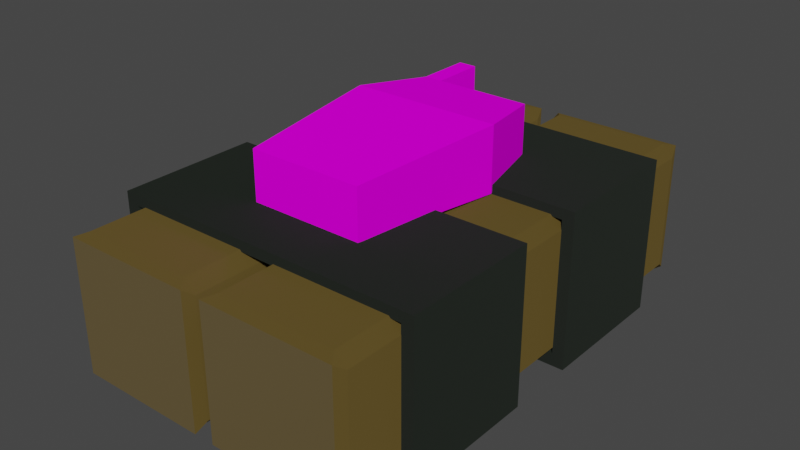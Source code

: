 # Source: c4.blend  (saved by Blender 2.90.8; exported with 4.5.12 LTS)
import bpy
from mathutils import Matrix  # noqa: F401  (used for matrix-valued properties, if any)

bpy.ops.wm.read_factory_settings(use_empty=True)
scene = bpy.context.scene
scene.name = 'Scene'

# ---- collections
col_collection = bpy.data.collections.new('Collection'); scene.collection.children.link(col_collection)

# ---- images (referenced by path relative to the original .blend; pixels are not part of the script)
import os
ASSET_DIR = os.environ.get("B2B_ASSET_DIR", "")  # directory of the original .blend (textures are referenced by path, not embedded)
HERE = os.path.dirname(os.path.abspath(__file__))  # packed textures are extracted next to this script under _unpacked/

def load_image(name, relpath, width, height, colorspace="sRGB"):
    """Load a texture the original file referenced (path relative to the .blend, or extracted next to this script)."""
    p = next((c for c in (os.path.join(HERE, relpath), os.path.join(ASSET_DIR, relpath)) if relpath and os.path.exists(c)), "")
    if p:
        img = bpy.data.images.load(p, check_existing=True)
        img.name = name
    else:  # same state as the original file: an image datablock whose file is absent (Cycles renders it pink)
        img = bpy.data.images.new(name, width, height)
        img.source = "FILE"
        img.filepath = "//" + (relpath or name)
    img.colorspace_settings.name = colorspace
    return img
img_plastic_rough_001_normal_jpg = load_image('Plastic_Rough_001_normal.jpg', 'Plastic_Rough_001_normal.jpg', 1024, 1024, 'sRGB')
img_nokia_jpg = load_image('nokia.jpg', 'nokia.jpg', 1024, 1024, 'sRGB')

# ---- materials (node trees are filled in below, after node groups)
mat_material_002 = bpy.data.materials.new('Material.002')
mat_material_002.use_transparent_shadow = False
mat_material_003 = bpy.data.materials.new('Material.003')
mat_material_003.use_transparent_shadow = False
mat_material_001 = bpy.data.materials.new('Material.001')
mat_material_001.use_transparent_shadow = False

# ---- material node trees
mat_material_002.use_nodes = True; mat_material_002.node_tree.nodes.clear()
_N = mat_material_002.node_tree.nodes; _L = mat_material_002.node_tree.links
n0 = _N.new('ShaderNodeTexImage'); n0.name = 'Image Texture'; n0.location = (-486, -198)
n0.image = img_plastic_rough_001_normal_jpg
n1 = _N.new('ShaderNodeBsdfPrincipled'); n1.name = 'Principled BSDF'; n1.location = (-62, 279)
n1.distribution = 'GGX'
n1.subsurface_method = 'BURLEY'
n1.inputs[0].default_value = (0.1065, 0.072, 0.01651, 1.0)
n1.inputs[2].default_value = 0.4864
n1.inputs[3].default_value = 1.45
n1.inputs[13].default_value = 0.4455
n1.inputs[27].default_value = (0.0, 0.0, 0.0, 1.0)
n1.inputs[28].default_value = 1.0
n2 = _N.new('ShaderNodeOutputMaterial'); n2.name = 'Material Output'; n2.location = (676, 299)
_L.new(n1.outputs[0], n2.inputs[0])
_L.new(n0.outputs[0], n1.inputs[5])
n2.is_active_output = True
mat_material_003.use_nodes = True; mat_material_003.node_tree.nodes.clear()
_N = mat_material_003.node_tree.nodes; _L = mat_material_003.node_tree.links
n0 = _N.new('ShaderNodeBsdfPrincipled'); n0.name = 'Principled BSDF'; n0.location = (10, 300)
n0.distribution = 'GGX'
n0.subsurface_method = 'BURLEY'
n0.inputs[2].default_value = 0.0
n0.inputs[3].default_value = 1.45
n0.inputs[13].default_value = 0.0
n0.inputs[27].default_value = (0.0, 0.0, 0.0, 1.0)
n0.inputs[28].default_value = 1.0
n1 = _N.new('ShaderNodeTexImage'); n1.name = 'Image Texture'; n1.location = (-369, 219)
n1.image = img_nokia_jpg
n2 = _N.new('ShaderNodeOutputMaterial'); n2.name = 'Material Output'; n2.location = (300, 300)
_L.new(n0.outputs[0], n2.inputs[0])
_L.new(n1.outputs[0], n0.inputs[0])
n2.is_active_output = True
mat_material_001.use_nodes = True; mat_material_001.node_tree.nodes.clear()
_N = mat_material_001.node_tree.nodes; _L = mat_material_001.node_tree.links
n0 = _N.new('ShaderNodeOutputMaterial'); n0.name = 'Material Output'; n0.location = (300, 300)
n1 = _N.new('ShaderNodeTexImage'); n1.name = 'Image Texture'; n1.location = (-286, -57)
n1.image = img_plastic_rough_001_normal_jpg
n2 = _N.new('ShaderNodeBsdfPrincipled'); n2.name = 'Principled BSDF'; n2.location = (10, 287)
n2.distribution = 'GGX'
n2.subsurface_method = 'BURLEY'
n2.inputs[0].default_value = (0.0006903, 0.004896, 0.0005101, 1.0)
n2.inputs[2].default_value = 1.0
n2.inputs[3].default_value = 1.45
n2.inputs[13].default_value = 0.6986
n2.inputs[20].default_value = 0.0
n2.inputs[27].default_value = (0.0, 0.0, 0.0, 1.0)
n2.inputs[28].default_value = 1.0
_L.new(n2.outputs[0], n0.inputs[0])
_L.new(n1.outputs[0], n2.inputs[5])
n0.is_active_output = True

# ---- world
world_world = bpy.data.worlds.new('World'); scene.world = world_world
world_world.use_nodes = True; world_world.node_tree.nodes.clear()
_N = world_world.node_tree.nodes; _L = world_world.node_tree.links
n0 = _N.new('ShaderNodeOutputWorld'); n0.name = 'World Output'; n0.location = (300, 300)
n1 = _N.new('ShaderNodeBackground'); n1.name = 'Background'; n1.location = (10, 300)
n1.inputs[0].default_value = (0.05088, 0.05088, 0.05088, 1.0)
_L.new(n1.outputs[0], n0.inputs[0])
n0.is_active_output = True
world_world.color = (0.05088, 0.05088, 0.05088)
world_world.use_sun_shadow = False
world_world.sun_shadow_jitter_overblur = 0.0

# ---- meshes
me_cube_001 = bpy.data.meshes.new('Cube.001')
me_cube_001.from_pydata([(-0.9529, -1.0, -0.9529), (-0.9529, -1.0, 0.9529), (-0.9529, 1.0, -0.9529), (-0.9529, 1.0, 0.9529), (0.9529, -1.0, -0.9529), (0.9529, -1.0, 0.9529), (0.9529, 1.0, -0.9529), (0.9529, 1.0, 0.9529), (-1.0, -0.9529, -0.8348), (-0.8348, -0.9529, -1.0), (-0.953, -1.0, -0.953), (-0.8348, -0.9529, 1.0), (-1.0, -0.9529, 0.8348), (-0.953, -1.0, 0.953), (-0.8348, 0.9529, -1.0), (-1.0, 0.9529, -0.8348), (-0.953, 1.0, -0.953), (-1.0, 0.9529, 0.8348), (-0.8348, 0.9529, 1.0), (-0.953, 1.0, 0.953), (0.8348, -0.9529, -1.0), (1.0, -0.9529, -0.8348), (0.953, -1.0, -0.953), (1.0, -0.9529, 0.8348), (0.8348, -0.9529, 1.0), (0.953, -1.0, 0.953), (1.0, 0.9529, -0.8348), (0.8348, 0.9529, -1.0), (0.953, 1.0, -0.953), (0.8348, 0.9529, 1.0), (1.0, 0.9529, 0.8348), (0.953, 1.0, 0.953)], [], [(4, 5, 1, 0), (31, 30, 26, 28, 6, 7), (28, 27, 14, 16, 2, 6), (25, 24, 11, 13, 1, 5), (2, 3, 7, 6), (8, 12, 17, 15), (19, 18, 29, 31, 7, 3), (3, 2, 16, 15, 17, 19), (5, 4, 22, 21, 23, 25), (26, 30, 23, 21), (14, 27, 20, 9), (29, 18, 11, 24), (0, 1, 13, 12, 8, 10), (8, 9, 10), (11, 12, 13), (14, 15, 16), (17, 18, 19), (20, 21, 22), (23, 24, 25), (26, 27, 28), (29, 30, 31), (8, 15, 14, 9), (26, 21, 20, 27), (11, 18, 17, 12), (23, 30, 29, 24), (10, 9, 20, 22, 4, 0)])
_uv = me_cube_001.uv_layers.new(name='UVMap')
_uv.uv.foreach_set('vector', [0.3809, 0.7559, 0.6191, 0.7559, 0.6191, 0.9941, 0.3809, 0.9941, 0.6191, 0.4941, 0.6043, 0.5059, 0.3957, 0.5059, 0.3809, 0.4941, 0.3809, 0.4941, 0.6191, 0.4941, 0.3809, 0.4941, 0.375, 0.4793, 0.375, 0.2707, 0.3809, 0.2559, 0.3809, 0.2559, 0.3809, 0.4941, 0.6191, 0.7559, 0.625, 0.7707, 0.625, 0.9793, 0.6191, 0.9941, 0.6191, 0.9941, 0.6191, 0.7559, 0.3809, 0.2559, 0.6191, 0.2559, 0.6191, 0.4941, 0.3809, 0.4941, 0.3957, 0.005883, 0.6043, 0.005883, 0.6043, 0.2441, 0.3957, 0.2441, 0.6191, 0.2559, 0.625, 0.2707, 0.625, 0.4793, 0.6191, 0.4941, 0.6191, 0.4941, 0.6191, 0.2559, 0.6191, 0.2559, 0.3809, 0.2559, 0.3809, 0.2559, 0.3957, 0.2441, 0.6043, 0.2441, 0.6191, 0.2559, 0.6191, 0.7559, 0.3809, 0.7559, 0.3809, 0.7559, 0.3957, 0.7441, 0.6043, 0.7441, 0.6191, 0.7559, 0.3957, 0.5059, 0.6043, 0.5059, 0.6043, 0.7441, 0.3957, 0.7441, 0.1457, 0.5059, 0.3543, 0.5059, 0.3543, 0.7441, 0.1457, 0.7441, 0.6457, 0.5059, 0.8543, 0.5059, 0.8543, 0.7441, 0.6457, 0.7441, 0.3809, 0.9941, 0.6191, 0.9941, 0.6191, 0.9941, 0.6043, 1.0, 0.3957, 1.0, 0.3809, 0.9941, 0.125, 0.7441, 0.1457, 0.7441, 0.1309, 0.7441, 0.625, 0.005883, 0.6043, 0.005883, 0.6191, 0.005883, 0.1457, 0.5059, 0.125, 0.5059, 0.1309, 0.5059, 0.6147, 0.25, 0.625, 0.2707, 0.6191, 0.2559, 0.3543, 0.7441, 0.375, 0.7441, 0.3691, 0.7441, 0.6147, 0.75, 0.625, 0.7707, 0.6191, 0.7559, 0.375, 0.5059, 0.3543, 0.5059, 0.3691, 0.5059, 0.625, 0.4852, 0.6043, 0.5059, 0.6191, 0.4941, 0.125, 0.7441, 0.125, 0.5059, 0.1457, 0.5059, 0.1457, 0.7441, 0.3957, 0.5059, 0.3957, 0.7441, 0.3543, 0.7441, 0.3543, 0.5059, 0.625, 0.005883, 0.625, 0.2441, 0.6043, 0.2441, 0.6043, 0.005883, 0.6043, 0.7441, 0.6043, 0.5059, 0.6457, 0.5059, 0.6457, 0.7441, 0.3809, 0.9941, 0.375, 0.9793, 0.375, 0.7707, 0.3809, 0.7559, 0.3809, 0.7559, 0.3809, 0.9941])
me_cube_001.materials.append(mat_material_002)
me_cube_001.use_remesh_fix_poles = True
me_cube_001.use_remesh_preserve_attributes = False
me_cube_001.use_mirror_vertex_groups = False
me_cube_001.update()
me_cube_002 = bpy.data.meshes.new('Cube.002')
me_cube_002.from_pydata([(-0.9529, -1.0, -0.9529), (-0.9529, -1.0, 0.9529), (-0.9529, 1.0, -0.9529), (-0.9529, 1.0, 0.9529), (0.9529, -1.0, -0.9529), (0.9529, -1.0, 0.9529), (0.9529, 1.0, -0.9529), (0.9529, 1.0, 0.9529), (-1.0, -0.9529, -0.8348), (-0.8348, -0.9529, -1.0), (-0.953, -1.0, -0.953), (-0.8348, -0.9529, 1.0), (-1.0, -0.9529, 0.8348), (-0.953, -1.0, 0.953), (-0.8348, 0.9529, -1.0), (-1.0, 0.9529, -0.8348), (-0.953, 1.0, -0.953), (-1.0, 0.9529, 0.8348), (-0.8348, 0.9529, 1.0), (-0.953, 1.0, 0.953), (0.8348, -0.9529, -1.0), (1.0, -0.9529, -0.8348), (0.953, -1.0, -0.953), (1.0, -0.9529, 0.8348), (0.8348, -0.9529, 1.0), (0.953, -1.0, 0.953), (1.0, 0.9529, -0.8348), (0.8348, 0.9529, -1.0), (0.953, 1.0, -0.953), (0.8348, 0.9529, 1.0), (1.0, 0.9529, 0.8348), (0.953, 1.0, 0.953)], [], [(4, 5, 1, 0), (31, 30, 26, 28, 6, 7), (28, 27, 14, 16, 2, 6), (25, 24, 11, 13, 1, 5), (2, 3, 7, 6), (8, 12, 17, 15), (19, 18, 29, 31, 7, 3), (3, 2, 16, 15, 17, 19), (5, 4, 22, 21, 23, 25), (26, 30, 23, 21), (14, 27, 20, 9), (29, 18, 11, 24), (0, 1, 13, 12, 8, 10), (8, 9, 10), (11, 12, 13), (14, 15, 16), (17, 18, 19), (20, 21, 22), (23, 24, 25), (26, 27, 28), (29, 30, 31), (8, 15, 14, 9), (26, 21, 20, 27), (11, 18, 17, 12), (23, 30, 29, 24), (10, 9, 20, 22, 4, 0)])
_uv = me_cube_002.uv_layers.new(name='UVMap')
_uv.uv.foreach_set('vector', [0.3809, 0.7559, 0.6191, 0.7559, 0.6191, 0.9941, 0.3809, 0.9941, 0.6191, 0.4941, 0.6043, 0.5059, 0.3957, 0.5059, 0.3809, 0.4941, 0.3809, 0.4941, 0.6191, 0.4941, 0.3809, 0.4941, 0.375, 0.4793, 0.375, 0.2707, 0.3809, 0.2559, 0.3809, 0.2559, 0.3809, 0.4941, 0.6191, 0.7559, 0.625, 0.7707, 0.625, 0.9793, 0.6191, 0.9941, 0.6191, 0.9941, 0.6191, 0.7559, 0.3809, 0.2559, 0.6191, 0.2559, 0.6191, 0.4941, 0.3809, 0.4941, 0.3957, 0.005883, 0.6043, 0.005883, 0.6043, 0.2441, 0.3957, 0.2441, 0.6191, 0.2559, 0.625, 0.2707, 0.625, 0.4793, 0.6191, 0.4941, 0.6191, 0.4941, 0.6191, 0.2559, 0.6191, 0.2559, 0.3809, 0.2559, 0.3809, 0.2559, 0.3957, 0.2441, 0.6043, 0.2441, 0.6191, 0.2559, 0.6191, 0.7559, 0.3809, 0.7559, 0.3809, 0.7559, 0.3957, 0.7441, 0.6043, 0.7441, 0.6191, 0.7559, 0.3957, 0.5059, 0.6043, 0.5059, 0.6043, 0.7441, 0.3957, 0.7441, 0.1457, 0.5059, 0.3543, 0.5059, 0.3543, 0.7441, 0.1457, 0.7441, 0.6457, 0.5059, 0.8543, 0.5059, 0.8543, 0.7441, 0.6457, 0.7441, 0.3809, 0.9941, 0.6191, 0.9941, 0.6191, 0.9941, 0.6043, 1.0, 0.3957, 1.0, 0.3809, 0.9941, 0.125, 0.7441, 0.1457, 0.7441, 0.1309, 0.7441, 0.625, 0.005883, 0.6043, 0.005883, 0.6191, 0.005883, 0.1457, 0.5059, 0.125, 0.5059, 0.1309, 0.5059, 0.6147, 0.25, 0.625, 0.2707, 0.6191, 0.2559, 0.3543, 0.7441, 0.375, 0.7441, 0.3691, 0.7441, 0.6147, 0.75, 0.625, 0.7707, 0.6191, 0.7559, 0.375, 0.5059, 0.3543, 0.5059, 0.3691, 0.5059, 0.625, 0.4852, 0.6043, 0.5059, 0.6191, 0.4941, 0.125, 0.7441, 0.125, 0.5059, 0.1457, 0.5059, 0.1457, 0.7441, 0.3957, 0.5059, 0.3957, 0.7441, 0.3543, 0.7441, 0.3543, 0.5059, 0.625, 0.005883, 0.625, 0.2441, 0.6043, 0.2441, 0.6043, 0.005883, 0.6043, 0.7441, 0.6043, 0.5059, 0.6457, 0.5059, 0.6457, 0.7441, 0.3809, 0.9941, 0.375, 0.9793, 0.375, 0.7707, 0.3809, 0.7559, 0.3809, 0.7559, 0.3809, 0.9941])
me_cube_002.materials.append(mat_material_002)
me_cube_002.use_remesh_fix_poles = True
me_cube_002.use_remesh_preserve_attributes = False
me_cube_002.use_mirror_vertex_groups = False
me_cube_002.update()
me_cube_003 = bpy.data.meshes.new('Cube.003')
me_cube_003.from_pydata([(-1.0, -1.0, -1.0), (-1.0, -1.0, 1.0), (-1.0, 1.0, -1.0), (-1.0, 1.0, 1.0), (1.0, -1.0, -1.0), (1.0, -1.0, 1.0), (1.0, 1.0, -1.0), (1.0, 1.0, 1.0), (-1.321, 0.3457, -1.321), (-1.321, 0.3457, 1.321), (1.321, 0.3457, -1.321), (1.321, 0.3457, 1.321), (-0.6804, 1.0, -1.0), (-0.6804, 1.0, 1.0), (-0.6804, -1.0, -1.0), (-0.6804, -1.0, 1.0), (-0.8987, 0.3457, 1.321), (-0.8987, 0.3457, -1.321), (-1.0, 1.48, 1.0), (-1.0, 1.48, -1.0), (-0.6804, 1.48, -1.0), (-0.6804, 1.48, 1.0)], [], [(8, 9, 3, 2), (12, 13, 7, 6), (10, 11, 5, 4), (14, 15, 1, 0), (17, 10, 4, 14), (16, 9, 1, 15), (13, 3, 9, 16), (12, 6, 10, 17), (6, 7, 11, 10), (0, 1, 9, 8), (2, 12, 17, 8), (7, 13, 16, 11), (11, 16, 15, 5), (8, 17, 14, 0), (4, 5, 15, 14), (13, 12, 20, 21), (19, 18, 21, 20), (2, 3, 18, 19), (3, 13, 21, 18), (12, 2, 19, 20)])
_uv = me_cube_003.uv_layers.new(name='UVMap')
_uv.uv.foreach_set('vector', [0.4438, 0.8683, 0.5439, 0.8683, 0.5439, 0.9263, 0.4438, 0.9263, 0.4437, 0.8254, 0.5593, 0.8254, 0.5593, 0.9379, 0.4437, 0.9379, 0.3862, 0.7992, 0.6138, 0.7992, 0.6138, 0.931, 0.3862, 0.931, 0.4456, 0.9105, 0.5482, 0.9105, 0.5482, 0.9295, 0.4456, 0.9295, -0.1918, 0.6343, 0.05653, 0.6343, 0.05653, 0.8054, -0.1918, 0.8054, 0.6003, 0.6343, 0.6475, 0.6343, 0.6475, 0.8054, 0.6003, 0.8054, 0.6003, 0.4632, 0.6475, 0.4632, 0.6475, 0.6343, 0.6003, 0.6343, -0.1918, 0.4632, 0.05653, 0.4632, 0.05653, 0.6343, -0.1918, 0.6343, 0.3957, 0.8002, 0.6012, 0.8002, 0.6012, 0.9191, 0.3957, 0.9191, 0.4438, 0.8104, 0.5439, 0.8104, 0.5439, 0.8683, 0.4438, 0.8683, -0.239, 0.4632, -0.1918, 0.4632, -0.1918, 0.6343, -0.239, 0.6343, 0.6185, 0.9421, 0.3768, 0.938, 0.3584, 0.5011, 0.6399, 0.5011, 0.6412, 0.5067, 0.3633, 0.5067, 0.3962, 0.037, 0.6082, 0.037, -0.239, 0.6343, -0.1918, 0.6343, -0.1918, 0.8054, -0.239, 0.8054, 0.4456, 0.8107, 0.5482, 0.8107, 0.5482, 0.9105, 0.4456, 0.9105, 0.5593, 0.8254, 0.4437, 0.8254, 0.4437, 0.8254, 0.5593, 0.8254, 0.4437, 0.8041, 0.5593, 0.8041, 0.5593, 0.8254, 0.4437, 0.8254, 0.4438, 0.9263, 0.5439, 0.9263, 0.5439, 0.9263, 0.4438, 0.9263, 0.6475, 0.4632, 0.6003, 0.4632, 0.6003, 0.4632, 0.6475, 0.4632, -0.1918, 0.4632, -0.239, 0.4632, -0.239, 0.4632, -0.1918, 0.4632])
me_cube_003.materials.append(mat_material_003)
me_cube_003.use_remesh_fix_poles = True
me_cube_003.use_remesh_preserve_attributes = False
me_cube_003.use_mirror_vertex_groups = False
me_cube_003.update()
me_cube_004 = bpy.data.meshes.new('Cube.004')
me_cube_004.from_pydata([(-1.0, -1.0, -1.0), (-1.0, -1.0, 1.0), (-1.0, 1.0, -1.0), (-1.0, 1.0, 1.0), (1.0, -1.0, -1.0), (1.0, -1.0, 1.0), (1.0, 1.0, -1.0), (1.0, 1.0, 1.0), (-0.9188, 1.0, -1.0), (-0.9188, 1.0, 1.0), (-0.9188, -1.0, -1.0), (-0.9188, -1.0, 1.0), (0.925, 1.0, 1.0), (0.925, -1.0, -1.0), (0.925, 1.0, -1.0), (0.925, -1.0, 1.0), (-1.0, 1.0, -28.61), (-1.0, -1.0, -28.61), (-0.9188, 1.0, -28.61), (1.0, -1.0, -28.61), (1.0, 1.0, -28.61), (0.925, -1.0, -28.61), (-0.9188, -1.0, -28.61), (0.925, 1.0, -28.61), (-1.0, -1.0, -26.31), (-0.9188, -1.0, -26.31), (-0.9188, 1.0, -26.31), (-1.0, 1.0, -26.31), (1.0, -1.0, -26.28), (1.0, 1.0, -26.28), (0.925, -1.0, -26.28), (0.925, 1.0, -26.28), (0.0174, 1.0, -28.61), (0.0174, -1.0, -28.61), (0.0174, -1.0, -26.31), (0.0174, 1.0, -26.31), (0.004608, 1.0, -28.61), (0.004608, -1.0, -28.61), (0.004608, -1.0, -26.28), (0.004608, 1.0, -26.28)], [], [(0, 1, 3, 2), (14, 12, 7, 6), (6, 7, 5, 4), (10, 11, 1, 0), (25, 24, 17, 22), (9, 3, 1, 11), (12, 9, 11, 15), (29, 28, 19, 20), (13, 15, 11, 10), (2, 3, 9, 8), (4, 5, 15, 13), (7, 12, 15, 5), (8, 14, 13, 10), (8, 9, 12, 14), (23, 20, 19, 21), (16, 18, 22, 17), (28, 30, 21, 19), (25, 22, 33, 34), (31, 23, 36, 39), (27, 26, 18, 16), (31, 29, 20, 23), (24, 27, 16, 17), (0, 2, 27, 24), (2, 8, 26, 27), (8, 10, 25, 26), (10, 0, 24, 25), (14, 6, 29, 31), (13, 14, 31, 30), (4, 13, 30, 28), (6, 4, 28, 29), (35, 34, 33, 32), (26, 25, 34, 35), (18, 26, 35, 32), (22, 18, 32, 33), (38, 39, 36, 37), (21, 30, 38, 37), (23, 21, 37, 36), (30, 31, 39, 38)])
_uv = me_cube_004.uv_layers.new(name='UVMap')
_uv.uv.foreach_set('vector', [0.375, 0.0, 0.625, 0.0, 0.625, 0.25, 0.375, 0.25, 0.375, 0.4906, 0.625, 0.4906, 0.625, 0.5, 0.375, 0.5, 0.375, 0.5, 0.625, 0.5, 0.625, 0.75, 0.375, 0.75, 0.375, 0.9899, 0.625, 0.9899, 0.625, 1.0, 0.375, 1.0, 0.375, 0.9899, 0.375, 1.0, 0.375, 1.0, 0.375, 0.9899, 0.8649, 0.5, 0.875, 0.5, 0.875, 0.75, 0.8649, 0.75, 0.6344, 0.5, 0.8649, 0.5, 0.8649, 0.75, 0.6344, 0.75, 0.375, 0.5, 0.375, 0.75, 0.375, 0.75, 0.375, 0.5, 0.375, 0.7594, 0.625, 0.7594, 0.625, 0.9899, 0.375, 0.9899, 0.375, 0.25, 0.625, 0.25, 0.625, 0.2601, 0.375, 0.2601, 0.375, 0.75, 0.625, 0.75, 0.625, 0.7594, 0.375, 0.7594, 0.625, 0.5, 0.6344, 0.5, 0.6344, 0.75, 0.625, 0.75, 0.1351, 0.5, 0.3656, 0.5, 0.3656, 0.75, 0.1351, 0.75, 0.375, 0.2601, 0.625, 0.2601, 0.625, 0.4906, 0.375, 0.4906, 0.3656, 0.5, 0.375, 0.5, 0.375, 0.75, 0.3656, 0.75, 0.125, 0.5, 0.1351, 0.5, 0.1351, 0.75, 0.125, 0.75, 0.375, 0.75, 0.375, 0.7594, 0.375, 0.7594, 0.375, 0.75, 0.375, 0.9899, 0.375, 0.9899, 0.375, 0.9899, 0.375, 0.9899, 0.375, 0.4906, 0.375, 0.4906, 0.375, 0.4906, 0.375, 0.4906, 0.375, 0.25, 0.375, 0.2601, 0.375, 0.2601, 0.375, 0.25, 0.375, 0.4906, 0.375, 0.5, 0.375, 0.5, 0.375, 0.4906, 0.375, 0.0, 0.375, 0.25, 0.375, 0.25, 0.375, 0.0, 0.375, 0.0, 0.375, 0.25, 0.375, 0.25, 0.375, 0.0, 0.375, 0.25, 0.375, 0.2601, 0.375, 0.2601, 0.375, 0.25, 0.1351, 0.5, 0.1351, 0.75, 0.1351, 0.75, 0.1351, 0.5, 0.375, 0.9899, 0.375, 1.0, 0.375, 1.0, 0.375, 0.9899, 0.375, 0.4906, 0.375, 0.5, 0.375, 0.5, 0.375, 0.4906, 0.3656, 0.75, 0.3656, 0.5, 0.3656, 0.5, 0.3656, 0.75, 0.375, 0.75, 0.375, 0.7594, 0.375, 0.7594, 0.375, 0.75, 0.375, 0.5, 0.375, 0.75, 0.375, 0.75, 0.375, 0.5, 0.1351, 0.5, 0.1351, 0.75, 0.1351, 0.75, 0.1351, 0.5, 0.1351, 0.5, 0.1351, 0.75, 0.1351, 0.75, 0.1351, 0.5, 0.375, 0.2601, 0.375, 0.2601, 0.375, 0.2601, 0.375, 0.2601, 0.1351, 0.75, 0.1351, 0.5, 0.1351, 0.5, 0.1351, 0.75, 0.3656, 0.75, 0.3656, 0.5, 0.3656, 0.5, 0.3656, 0.75, 0.375, 0.7594, 0.375, 0.7594, 0.375, 0.7594, 0.375, 0.7594, 0.3656, 0.5, 0.3656, 0.75, 0.3656, 0.75, 0.3656, 0.5, 0.3656, 0.75, 0.3656, 0.5, 0.3656, 0.5, 0.3656, 0.75])
me_cube_004.materials.append(mat_material_001)
me_cube_004.use_remesh_fix_poles = True
me_cube_004.use_remesh_preserve_attributes = False
me_cube_004.use_mirror_vertex_groups = False
me_cube_004.update()
me_cube_005 = bpy.data.meshes.new('Cube.005')
me_cube_005.from_pydata([(-1.0, -1.0, -1.0), (-1.0, -1.0, 1.0), (-1.0, 1.0, -1.0), (-1.0, 1.0, 1.0), (1.0, -1.0, -1.0), (1.0, -1.0, 1.0), (1.0, 1.0, -1.0), (1.0, 1.0, 1.0), (-0.9188, 1.0, -1.0), (-0.9188, 1.0, 1.0), (-0.9188, -1.0, -1.0), (-0.9188, -1.0, 1.0), (0.925, 1.0, 1.0), (0.925, -1.0, -1.0), (0.925, 1.0, -1.0), (0.925, -1.0, 1.0), (-1.0, 1.0, -28.61), (-1.0, -1.0, -28.61), (-0.9188, 1.0, -28.61), (1.0, -1.0, -28.61), (1.0, 1.0, -28.61), (0.925, -1.0, -28.61), (-0.9188, -1.0, -28.61), (0.925, 1.0, -28.61), (-1.0, -1.0, -26.31), (-0.9188, -1.0, -26.31), (-0.9188, 1.0, -26.31), (-1.0, 1.0, -26.31), (1.0, -1.0, -26.28), (1.0, 1.0, -26.28), (0.925, -1.0, -26.28), (0.925, 1.0, -26.28), (0.0174, 1.0, -28.61), (0.0174, -1.0, -28.61), (0.0174, -1.0, -26.31), (0.0174, 1.0, -26.31), (0.004608, 1.0, -28.61), (0.004608, -1.0, -28.61), (0.004608, -1.0, -26.28), (0.004608, 1.0, -26.28)], [], [(0, 1, 3, 2), (14, 12, 7, 6), (6, 7, 5, 4), (10, 11, 1, 0), (25, 24, 17, 22), (9, 3, 1, 11), (12, 9, 11, 15), (29, 28, 19, 20), (13, 15, 11, 10), (2, 3, 9, 8), (4, 5, 15, 13), (7, 12, 15, 5), (8, 14, 13, 10), (8, 9, 12, 14), (23, 20, 19, 21), (16, 18, 22, 17), (28, 30, 21, 19), (25, 22, 33, 34), (31, 23, 36, 39), (27, 26, 18, 16), (31, 29, 20, 23), (24, 27, 16, 17), (0, 2, 27, 24), (2, 8, 26, 27), (8, 10, 25, 26), (10, 0, 24, 25), (14, 6, 29, 31), (13, 14, 31, 30), (4, 13, 30, 28), (6, 4, 28, 29), (35, 34, 33, 32), (26, 25, 34, 35), (18, 26, 35, 32), (22, 18, 32, 33), (38, 39, 36, 37), (21, 30, 38, 37), (23, 21, 37, 36), (30, 31, 39, 38)])
_uv = me_cube_005.uv_layers.new(name='UVMap')
_uv.uv.foreach_set('vector', [0.375, 0.0, 0.625, 0.0, 0.625, 0.25, 0.375, 0.25, 0.375, 0.4906, 0.625, 0.4906, 0.625, 0.5, 0.375, 0.5, 0.375, 0.5, 0.625, 0.5, 0.625, 0.75, 0.375, 0.75, 0.375, 0.9899, 0.625, 0.9899, 0.625, 1.0, 0.375, 1.0, 0.375, 0.9899, 0.375, 1.0, 0.375, 1.0, 0.375, 0.9899, 0.8649, 0.5, 0.875, 0.5, 0.875, 0.75, 0.8649, 0.75, 0.6344, 0.5, 0.8649, 0.5, 0.8649, 0.75, 0.6344, 0.75, 0.375, 0.5, 0.375, 0.75, 0.375, 0.75, 0.375, 0.5, 0.375, 0.7594, 0.625, 0.7594, 0.625, 0.9899, 0.375, 0.9899, 0.375, 0.25, 0.625, 0.25, 0.625, 0.2601, 0.375, 0.2601, 0.375, 0.75, 0.625, 0.75, 0.625, 0.7594, 0.375, 0.7594, 0.625, 0.5, 0.6344, 0.5, 0.6344, 0.75, 0.625, 0.75, 0.1351, 0.5, 0.3656, 0.5, 0.3656, 0.75, 0.1351, 0.75, 0.375, 0.2601, 0.625, 0.2601, 0.625, 0.4906, 0.375, 0.4906, 0.3656, 0.5, 0.375, 0.5, 0.375, 0.75, 0.3656, 0.75, 0.125, 0.5, 0.1351, 0.5, 0.1351, 0.75, 0.125, 0.75, 0.375, 0.75, 0.375, 0.7594, 0.375, 0.7594, 0.375, 0.75, 0.375, 0.9899, 0.375, 0.9899, 0.375, 0.9899, 0.375, 0.9899, 0.375, 0.4906, 0.375, 0.4906, 0.375, 0.4906, 0.375, 0.4906, 0.375, 0.25, 0.375, 0.2601, 0.375, 0.2601, 0.375, 0.25, 0.375, 0.4906, 0.375, 0.5, 0.375, 0.5, 0.375, 0.4906, 0.375, 0.0, 0.375, 0.25, 0.375, 0.25, 0.375, 0.0, 0.375, 0.0, 0.375, 0.25, 0.375, 0.25, 0.375, 0.0, 0.375, 0.25, 0.375, 0.2601, 0.375, 0.2601, 0.375, 0.25, 0.1351, 0.5, 0.1351, 0.75, 0.1351, 0.75, 0.1351, 0.5, 0.375, 0.9899, 0.375, 1.0, 0.375, 1.0, 0.375, 0.9899, 0.375, 0.4906, 0.375, 0.5, 0.375, 0.5, 0.375, 0.4906, 0.3656, 0.75, 0.3656, 0.5, 0.3656, 0.5, 0.3656, 0.75, 0.375, 0.75, 0.375, 0.7594, 0.375, 0.7594, 0.375, 0.75, 0.375, 0.5, 0.375, 0.75, 0.375, 0.75, 0.375, 0.5, 0.1351, 0.5, 0.1351, 0.75, 0.1351, 0.75, 0.1351, 0.5, 0.1351, 0.5, 0.1351, 0.75, 0.1351, 0.75, 0.1351, 0.5, 0.375, 0.2601, 0.375, 0.2601, 0.375, 0.2601, 0.375, 0.2601, 0.1351, 0.75, 0.1351, 0.5, 0.1351, 0.5, 0.1351, 0.75, 0.3656, 0.75, 0.3656, 0.5, 0.3656, 0.5, 0.3656, 0.75, 0.375, 0.7594, 0.375, 0.7594, 0.375, 0.7594, 0.375, 0.7594, 0.3656, 0.5, 0.3656, 0.75, 0.3656, 0.75, 0.3656, 0.5, 0.3656, 0.75, 0.3656, 0.5, 0.3656, 0.5, 0.3656, 0.75])
me_cube_005.materials.append(mat_material_001)
me_cube_005.use_remesh_fix_poles = True
me_cube_005.use_remesh_preserve_attributes = False
me_cube_005.use_mirror_vertex_groups = False
me_cube_005.update()

# ---- objects
ob_c4_stick1 = bpy.data.objects.new('C4_stick1', me_cube_001)
ob_c4_stick2 = bpy.data.objects.new('C4_stick2', me_cube_002)
ob_phone = bpy.data.objects.new('Phone', me_cube_003)
ob_wrapping_band = bpy.data.objects.new('Wrapping_band', me_cube_004)
ob_wrapping_band_001 = bpy.data.objects.new('Wrapping_band.001', me_cube_005)

# ---- transforms, parenting, visibility, modifiers, constraints
ob_c4_stick1.location = (1.1, 0.0, 0.0)
ob_c4_stick1.scale = (1.0, 3.474, 1.0)
ob_c4_stick1.lineart.crease_threshold = 0.0
ob_c4_stick2.location = (-1.1, 0.0, 0.0)
ob_c4_stick2.scale = (1.0, 3.474, 1.0)
ob_c4_stick2.lineart.crease_threshold = 0.0
ob_phone.location = (0.0, -0.08885, 1.478)
ob_phone.scale = (0.8153, 1.622, 0.349)
ob_phone.lineart.crease_threshold = 0.0
ob_wrapping_band.location = (0.0, -1.5, 1.05)
ob_wrapping_band.scale = (2.266, 1.0, 0.07552)
ob_wrapping_band.lineart.crease_threshold = 0.0
ob_wrapping_band_001.location = (0.0, 1.5, 1.05)
ob_wrapping_band_001.scale = (2.266, 1.0, 0.07552)
ob_wrapping_band_001.lineart.crease_threshold = 0.0

# ---- collection membership
col_collection.objects.link(ob_c4_stick1)
col_collection.objects.link(ob_c4_stick2)
col_collection.objects.link(ob_phone)
col_collection.objects.link(ob_wrapping_band)
col_collection.objects.link(ob_wrapping_band_001)

# ---- scene / render settings (as saved in the file)
scene.frame_start = 1; scene.frame_end = 250; scene.frame_set(1)
scene.render.engine = 'BLENDER_EEVEE_NEXT'
scene.cycles.use_denoising = False
scene.cycles.samples = 128
scene.cycles.sampling_pattern = 'TABULATED_SOBOL'
scene.cycles.use_adaptive_sampling = False
scene.cycles.use_light_tree = False
scene.view_settings.view_transform = 'Filmic'
bpy.context.view_layer.update()

# ---- added for rendering (the .blend has no active camera and no usable light): camera, sun
cam_auto = bpy.data.cameras.new('AutoCamera')
cam_auto.lens = 50.0
cam_auto.sensor_width = 36.0
cam_auto.clip_end = 1000.0
ob_auto_camera = bpy.data.objects.new('AutoCamera', cam_auto)
scene.collection.objects.link(ob_auto_camera)
ob_auto_camera.location = (8.17774, -9.81329, 6.95604)
ob_auto_camera.rotation_euler = (1.09748, -7.21219e-08, 0.694738)
scene.camera = ob_auto_camera
light_auto_sun = bpy.data.lights.new('AutoSun', 'SUN')
light_auto_sun.energy = 3.0
light_auto_sun.angle = 0.0523599
ob_auto_sun = bpy.data.objects.new('AutoSun', light_auto_sun)
scene.collection.objects.link(ob_auto_sun)
ob_auto_sun.rotation_euler = (0.872665, 0.174533, 0.523599)
bpy.context.view_layer.update()

